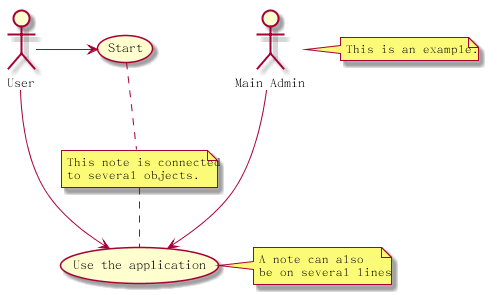

The diagram above was rendered by PlantUML. Its source (embedded in the PNG):
@startuml

:Main Admin: as Admin
(Use the application) as (Use)

User -> (Start)
User --> (Use)

Admin ---> (Use)

note right of Admin : This is an example.

note right of (Use)
A note can also
be on several lines
end note

note "This note is connected\nto several objects." as N2
(Start) .. N2
N2 .. (Use)

@enduml